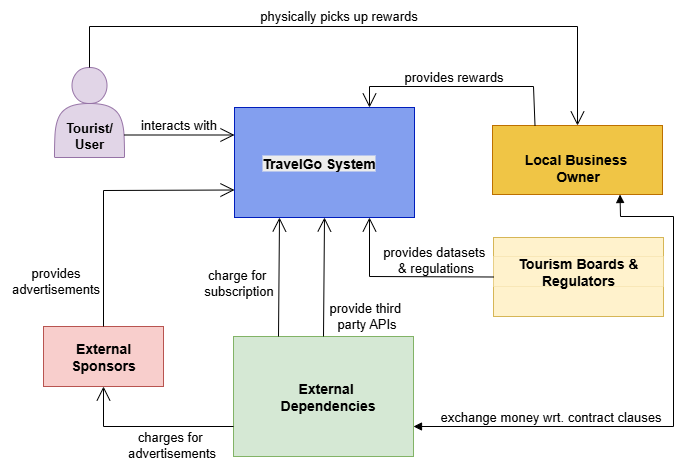

The diagram above was exported from draw.io. Its source (the exported page's mxGraphModel, read from the mxfile embedded in the PNG):
<mxGraphModel dx="1042" dy="527" grid="1" gridSize="10" guides="1" tooltips="1" connect="1" arrows="1" fold="1" page="1" pageScale="1" pageWidth="850" pageHeight="1100" math="0" shadow="0">
  <root>
    <mxCell id="0" />
    <mxCell id="1" parent="0" />
    <UserObject label="" treeRoot="1" id="zqlNiTyuRUJram-D0-Wj-1">
      <mxCell style="whiteSpace=wrap;html=1;align=center;treeFolding=1;treeMoving=1;newEdgeStyle={&quot;edgeStyle&quot;:&quot;elbowEdgeStyle&quot;,&quot;startArrow&quot;:&quot;none&quot;,&quot;endArrow&quot;:&quot;none&quot;};fillColor=#fff2cc;strokeColor=#d6b656;" parent="1" vertex="1">
        <mxGeometry x="575" y="621" width="170" height="79" as="geometry" />
      </mxCell>
    </UserObject>
    <mxCell id="zqlNiTyuRUJram-D0-Wj-2" value="&lt;b&gt;&lt;font style=&quot;font-size: 14px;&quot;&gt;Tourism Boards &amp;amp; Regulators&lt;/font&gt;&lt;/b&gt;" style="html=1;whiteSpace=wrap;strokeWidth=0;fillColor=#fff2cc;strokeColor=#d6b656;" parent="1" vertex="1">
      <mxGeometry x="575" y="640" width="170" height="30" as="geometry" />
    </mxCell>
    <UserObject label="" treeRoot="1" id="zqlNiTyuRUJram-D0-Wj-3">
      <mxCell style="whiteSpace=wrap;html=1;align=center;treeFolding=1;treeMoving=1;newEdgeStyle={&quot;edgeStyle&quot;:&quot;elbowEdgeStyle&quot;,&quot;startArrow&quot;:&quot;none&quot;,&quot;endArrow&quot;:&quot;none&quot;};fillColor=#839FEF;strokeColor=#001DBC;fontColor=#ffffff;" parent="1" vertex="1">
        <mxGeometry x="316" y="491" width="180" height="110" as="geometry" />
      </mxCell>
    </UserObject>
    <mxCell id="zqlNiTyuRUJram-D0-Wj-4" value="&#10;&lt;b style=&quot;forced-color-adjust: none; color: rgb(0, 0, 0); font-family: Helvetica; font-size: 14px; font-style: normal; font-variant-ligatures: normal; font-variant-caps: normal; letter-spacing: normal; orphans: 2; text-align: center; text-indent: 0px; text-transform: none; widows: 2; word-spacing: 0px; -webkit-text-stroke-width: 0px; white-space: nowrap; background-color: rgb(236, 236, 236); text-decoration-thickness: initial; text-decoration-style: initial; text-decoration-color: initial;&quot;&gt;TravelGo System&lt;/b&gt;&#10;&#10;" style="text;html=1;align=center;verticalAlign=middle;resizable=0;points=[];autosize=1;strokeColor=none;fillColor=none;" parent="1" vertex="1">
      <mxGeometry x="330" y="523.5" width="140" height="60" as="geometry" />
    </mxCell>
    <mxCell id="zqlNiTyuRUJram-D0-Wj-9" value="&lt;div&gt;&lt;b&gt;&lt;font style=&quot;font-size: 13px;&quot;&gt;&lt;br&gt;&lt;/font&gt;&lt;/b&gt;&lt;/div&gt;&lt;div&gt;&lt;b&gt;&lt;font style=&quot;font-size: 13px;&quot;&gt;&lt;br&gt;&lt;/font&gt;&lt;/b&gt;&lt;/div&gt;&lt;div&gt;&lt;b&gt;&lt;font style=&quot;font-size: 13px;&quot;&gt;&lt;br&gt;&lt;/font&gt;&lt;/b&gt;&lt;/div&gt;&lt;b&gt;&lt;font style=&quot;font-size: 13px;&quot;&gt;Tourist/&lt;/font&gt;&lt;/b&gt;&lt;div&gt;&lt;b&gt;&lt;font style=&quot;font-size: 13px;&quot;&gt;User&lt;/font&gt;&lt;/b&gt;&lt;/div&gt;" style="shape=actor;whiteSpace=wrap;html=1;fillColor=#e1d5e7;strokeColor=#9673a6;" parent="1" vertex="1">
      <mxGeometry x="136" y="451" width="70" height="90" as="geometry" />
    </mxCell>
    <mxCell id="zqlNiTyuRUJram-D0-Wj-10" value="" style="endArrow=open;endFill=1;endSize=12;html=1;rounded=0;exitX=1;exitY=0.75;exitDx=0;exitDy=0;entryX=0;entryY=0.25;entryDx=0;entryDy=0;" parent="1" source="zqlNiTyuRUJram-D0-Wj-9" target="zqlNiTyuRUJram-D0-Wj-3" edge="1">
      <mxGeometry width="160" relative="1" as="geometry">
        <mxPoint x="396" y="630" as="sourcePoint" />
        <mxPoint x="266" y="520" as="targetPoint" />
      </mxGeometry>
    </mxCell>
    <mxCell id="zqlNiTyuRUJram-D0-Wj-11" value="&lt;font style=&quot;font-size: 13px;&quot;&gt;interacts with&lt;/font&gt;" style="text;html=1;align=center;verticalAlign=middle;resizable=0;points=[];autosize=1;strokeColor=none;fillColor=none;" parent="1" vertex="1">
      <mxGeometry x="210" y="493" width="100" height="30" as="geometry" />
    </mxCell>
    <UserObject label="" treeRoot="1" id="zqlNiTyuRUJram-D0-Wj-13">
      <mxCell style="whiteSpace=wrap;html=1;align=center;treeFolding=1;treeMoving=1;newEdgeStyle={&quot;edgeStyle&quot;:&quot;elbowEdgeStyle&quot;,&quot;startArrow&quot;:&quot;none&quot;,&quot;endArrow&quot;:&quot;none&quot;};fillColor=#F0C545;fontColor=#000000;strokeColor=#BD7000;" parent="1" vertex="1">
        <mxGeometry x="574" y="509" width="170" height="69" as="geometry" />
      </mxCell>
    </UserObject>
    <mxCell id="zqlNiTyuRUJram-D0-Wj-14" value="&lt;br&gt;&lt;span style=&quot;font-size: 14px;&quot;&gt;&lt;b&gt;Local Business&amp;nbsp;&lt;/b&gt;&lt;/span&gt;&lt;div&gt;&lt;span style=&quot;font-size: 14px;&quot;&gt;&lt;b&gt;Owner&lt;/b&gt;&lt;/span&gt;&lt;/div&gt;" style="text;html=1;align=center;verticalAlign=middle;resizable=0;points=[];autosize=1;strokeColor=none;fillColor=none;" parent="1" vertex="1">
      <mxGeometry x="594" y="513.5" width="130" height="60" as="geometry" />
    </mxCell>
    <mxCell id="zqlNiTyuRUJram-D0-Wj-18" value="" style="html=1;whiteSpace=wrap;fillColor=#d5e8d4;strokeColor=#82b366;" parent="1" vertex="1">
      <mxGeometry x="315" y="720" width="180" height="120" as="geometry" />
    </mxCell>
    <mxCell id="zqlNiTyuRUJram-D0-Wj-19" value="&lt;font style=&quot;font-size: 14px;&quot;&gt;&lt;b&gt;External&amp;nbsp;&lt;/b&gt;&lt;/font&gt;&lt;div&gt;&lt;font style=&quot;font-size: 14px;&quot;&gt;&lt;b&gt;Dependencies&lt;/b&gt;&lt;/font&gt;&lt;/div&gt;" style="text;html=1;align=center;verticalAlign=middle;resizable=0;points=[];autosize=1;strokeColor=none;fillColor=none;" parent="1" vertex="1">
      <mxGeometry x="349" y="755" width="120" height="50" as="geometry" />
    </mxCell>
    <mxCell id="zqlNiTyuRUJram-D0-Wj-21" value="" style="endArrow=open;endFill=1;endSize=12;html=1;rounded=0;entryX=0.25;entryY=1;entryDx=0;entryDy=0;exitX=0.25;exitY=0;exitDx=0;exitDy=0;" parent="1" source="zqlNiTyuRUJram-D0-Wj-18" target="zqlNiTyuRUJram-D0-Wj-3" edge="1">
      <mxGeometry width="160" relative="1" as="geometry">
        <mxPoint x="355" y="700" as="sourcePoint" />
        <mxPoint x="461.625" y="690" as="targetPoint" />
        <Array as="points" />
      </mxGeometry>
    </mxCell>
    <mxCell id="zqlNiTyuRUJram-D0-Wj-22" value="&lt;font style=&quot;font-size: 13px;&quot;&gt;charge for&amp;nbsp;&lt;/font&gt;&lt;div&gt;&lt;font style=&quot;font-size: 13px;&quot;&gt;subscription&lt;/font&gt;&lt;/div&gt;" style="text;html=1;align=center;verticalAlign=middle;resizable=0;points=[];autosize=1;strokeColor=none;fillColor=none;" parent="1" vertex="1">
      <mxGeometry x="275" y="646" width="90" height="40" as="geometry" />
    </mxCell>
    <mxCell id="zqlNiTyuRUJram-D0-Wj-30" value="&lt;font style=&quot;font-size: 13px;&quot;&gt;physically picks up rewards&lt;/font&gt;" style="text;html=1;align=center;verticalAlign=middle;resizable=0;points=[];autosize=1;strokeColor=none;fillColor=none;" parent="1" vertex="1">
      <mxGeometry x="330" y="384" width="180" height="30" as="geometry" />
    </mxCell>
    <UserObject label="&lt;font style=&quot;font-size: 14px;&quot;&gt;&lt;b&gt;External Sponsors&lt;/b&gt;&lt;/font&gt;" treeRoot="1" id="zqlNiTyuRUJram-D0-Wj-31">
      <mxCell style="whiteSpace=wrap;html=1;align=center;treeFolding=1;treeMoving=1;newEdgeStyle={&quot;edgeStyle&quot;:&quot;elbowEdgeStyle&quot;,&quot;startArrow&quot;:&quot;none&quot;,&quot;endArrow&quot;:&quot;none&quot;};fillColor=#f8cecc;strokeColor=#b85450;" parent="1" vertex="1">
        <mxGeometry x="125" y="710" width="120" height="60" as="geometry" />
      </mxCell>
    </UserObject>
    <mxCell id="zqlNiTyuRUJram-D0-Wj-40" value="" style="endArrow=open;endFill=1;endSize=12;html=1;rounded=0;exitX=0.5;exitY=0;exitDx=0;exitDy=0;entryX=0;entryY=0.75;entryDx=0;entryDy=0;" parent="1" source="zqlNiTyuRUJram-D0-Wj-31" target="zqlNiTyuRUJram-D0-Wj-3" edge="1">
      <mxGeometry width="160" relative="1" as="geometry">
        <mxPoint x="316" y="740" as="sourcePoint" />
        <mxPoint x="306" y="665" as="targetPoint" />
        <Array as="points">
          <mxPoint x="185" y="574" />
        </Array>
      </mxGeometry>
    </mxCell>
    <mxCell id="zqlNiTyuRUJram-D0-Wj-41" value="&lt;font style=&quot;font-size: 13px;&quot;&gt;provides&lt;/font&gt;&lt;div&gt;&lt;font style=&quot;font-size: 13px;&quot;&gt;advertisements&lt;/font&gt;&lt;/div&gt;" style="text;html=1;align=center;verticalAlign=middle;resizable=0;points=[];autosize=1;strokeColor=none;fillColor=none;" parent="1" vertex="1">
      <mxGeometry x="82" y="644" width="110" height="40" as="geometry" />
    </mxCell>
    <mxCell id="zqlNiTyuRUJram-D0-Wj-42" value="&lt;font style=&quot;font-size: 13px;&quot;&gt;charges for&amp;nbsp;&lt;/font&gt;&lt;div&gt;&lt;font style=&quot;font-size: 13px;&quot;&gt;advertisements&lt;/font&gt;&lt;/div&gt;" style="text;html=1;align=center;verticalAlign=middle;resizable=0;points=[];autosize=1;strokeColor=none;fillColor=none;" parent="1" vertex="1">
      <mxGeometry x="198" y="808" width="110" height="40" as="geometry" />
    </mxCell>
    <mxCell id="zqlNiTyuRUJram-D0-Wj-43" value="" style="endArrow=open;endFill=1;endSize=12;html=1;rounded=0;exitX=0;exitY=0.75;exitDx=0;exitDy=0;entryX=0.5;entryY=1;entryDx=0;entryDy=0;" parent="1" source="zqlNiTyuRUJram-D0-Wj-18" target="zqlNiTyuRUJram-D0-Wj-31" edge="1">
      <mxGeometry width="160" relative="1" as="geometry">
        <mxPoint x="285" y="635" as="sourcePoint" />
        <mxPoint x="445" y="635" as="targetPoint" />
        <Array as="points">
          <mxPoint x="185" y="810" />
        </Array>
      </mxGeometry>
    </mxCell>
    <mxCell id="zqlNiTyuRUJram-D0-Wj-44" value="" style="endArrow=open;endFill=1;endSize=12;html=1;rounded=0;exitX=0;exitY=0.5;exitDx=0;exitDy=0;entryX=0.75;entryY=1;entryDx=0;entryDy=0;" parent="1" source="zqlNiTyuRUJram-D0-Wj-1" target="zqlNiTyuRUJram-D0-Wj-3" edge="1">
      <mxGeometry width="160" relative="1" as="geometry">
        <mxPoint x="445" y="620" as="sourcePoint" />
        <mxPoint x="605" y="620" as="targetPoint" />
        <Array as="points">
          <mxPoint x="451" y="660" />
        </Array>
      </mxGeometry>
    </mxCell>
    <mxCell id="zqlNiTyuRUJram-D0-Wj-45" value="&lt;font style=&quot;font-size: 13px;&quot;&gt;provides datasets&amp;nbsp;&lt;/font&gt;&lt;div&gt;&lt;font style=&quot;font-size: 13px;&quot;&gt;&amp;amp; regulations&lt;/font&gt;&lt;/div&gt;" style="text;html=1;align=center;verticalAlign=middle;resizable=0;points=[];autosize=1;strokeColor=none;fillColor=none;" parent="1" vertex="1">
      <mxGeometry x="452" y="623" width="130" height="40" as="geometry" />
    </mxCell>
    <mxCell id="zqlNiTyuRUJram-D0-Wj-46" value="" style="endArrow=open;endFill=1;endSize=12;html=1;rounded=0;exitX=0.25;exitY=0;exitDx=0;exitDy=0;entryX=0.75;entryY=0;entryDx=0;entryDy=0;" parent="1" source="zqlNiTyuRUJram-D0-Wj-13" target="zqlNiTyuRUJram-D0-Wj-3" edge="1">
      <mxGeometry width="160" relative="1" as="geometry">
        <mxPoint x="665" y="460" as="sourcePoint" />
        <mxPoint x="605" y="620" as="targetPoint" />
        <Array as="points">
          <mxPoint x="615" y="470" />
          <mxPoint x="451" y="470" />
        </Array>
      </mxGeometry>
    </mxCell>
    <mxCell id="zqlNiTyuRUJram-D0-Wj-47" value="&lt;font style=&quot;font-size: 13px;&quot;&gt;provides rewards&lt;/font&gt;" style="text;html=1;align=center;verticalAlign=middle;resizable=0;points=[];autosize=1;strokeColor=none;fillColor=none;" parent="1" vertex="1">
      <mxGeometry x="475" y="445" width="120" height="30" as="geometry" />
    </mxCell>
    <mxCell id="YpsE4x4BmKAnIXvmeHOl-1" value="" style="endArrow=open;endFill=1;endSize=12;html=1;rounded=0;exitX=0.5;exitY=0;exitDx=0;exitDy=0;entryX=0.5;entryY=0;entryDx=0;entryDy=0;" parent="1" source="zqlNiTyuRUJram-D0-Wj-9" target="zqlNiTyuRUJram-D0-Wj-13" edge="1">
      <mxGeometry width="160" relative="1" as="geometry">
        <mxPoint x="85" y="508.5" as="sourcePoint" />
        <mxPoint x="784" y="510.5" as="targetPoint" />
        <Array as="points">
          <mxPoint x="171" y="410" />
          <mxPoint x="659" y="410" />
        </Array>
      </mxGeometry>
    </mxCell>
    <mxCell id="h-rtmF0bABmyDu0eGo3L-5" value="" style="endArrow=open;endFill=1;endSize=12;html=1;rounded=0;exitX=0.5;exitY=0;exitDx=0;exitDy=0;entryX=0.5;entryY=1;entryDx=0;entryDy=0;" parent="1" source="zqlNiTyuRUJram-D0-Wj-18" target="zqlNiTyuRUJram-D0-Wj-3" edge="1">
      <mxGeometry width="160" relative="1" as="geometry">
        <mxPoint x="475" y="640" as="sourcePoint" />
        <mxPoint x="635" y="640" as="targetPoint" />
      </mxGeometry>
    </mxCell>
    <mxCell id="h-rtmF0bABmyDu0eGo3L-7" value="&lt;font style=&quot;font-size: 13px;&quot;&gt;provide third&amp;nbsp;&lt;/font&gt;&lt;div&gt;&lt;font style=&quot;font-size: 13px;&quot;&gt;party APIs&lt;/font&gt;&lt;br&gt;&lt;/div&gt;" style="text;html=1;align=center;verticalAlign=middle;resizable=0;points=[];autosize=1;strokeColor=none;fillColor=none;" parent="1" vertex="1">
      <mxGeometry x="398" y="679" width="100" height="40" as="geometry" />
    </mxCell>
    <mxCell id="d4XUh1_tgOEmo0220Mgi-1" value="" style="endArrow=block;startArrow=block;endFill=1;startFill=1;html=1;rounded=0;entryX=1;entryY=0.75;entryDx=0;entryDy=0;exitX=0.75;exitY=1;exitDx=0;exitDy=0;" edge="1" parent="1" source="zqlNiTyuRUJram-D0-Wj-13" target="zqlNiTyuRUJram-D0-Wj-18">
      <mxGeometry width="160" relative="1" as="geometry">
        <mxPoint x="958" y="523.5" as="sourcePoint" />
        <mxPoint x="359" y="849.5" as="targetPoint" />
        <Array as="points">
          <mxPoint x="702" y="600" />
          <mxPoint x="755" y="600" />
          <mxPoint x="755" y="810" />
        </Array>
      </mxGeometry>
    </mxCell>
    <mxCell id="d4XUh1_tgOEmo0220Mgi-2" value="&lt;font style=&quot;font-size: 13px;&quot;&gt;exchange money wrt. contract clauses&lt;/font&gt;" style="text;html=1;align=center;verticalAlign=middle;resizable=0;points=[];autosize=1;strokeColor=none;fillColor=none;" vertex="1" parent="1">
      <mxGeometry x="512" y="785" width="240" height="30" as="geometry" />
    </mxCell>
  </root>
</mxGraphModel>